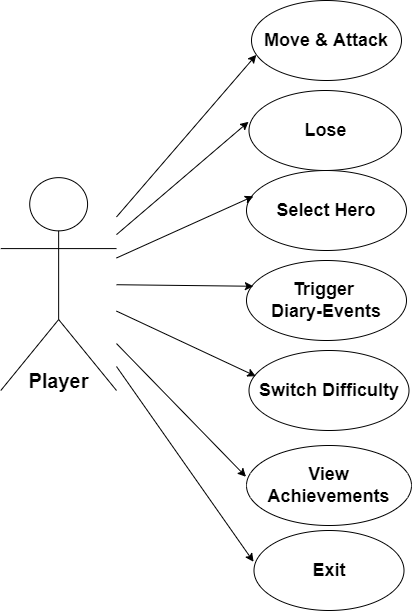

The diagram above was exported from draw.io. Its source (the exported page's mxGraphModel, read from the mxfile embedded in the PNG):
<mxGraphModel dx="1405" dy="853" grid="1" gridSize="10" guides="1" tooltips="1" connect="1" arrows="1" fold="1" page="1" pageScale="1" pageWidth="827" pageHeight="1169" math="0" shadow="0">
  <root>
    <mxCell id="0" />
    <mxCell id="1" parent="0" />
    <mxCell id="xzShvWRDhj1t4hDMasiL-2" value="&lt;font style=&quot;font-size: 18px;&quot;&gt;&lt;b style=&quot;&quot;&gt;Exit&lt;/b&gt;&lt;/font&gt;" style="ellipse;whiteSpace=wrap;html=1;" vertex="1" parent="1">
      <mxGeometry x="407.5" y="630" width="150" height="80" as="geometry" />
    </mxCell>
    <mxCell id="xzShvWRDhj1t4hDMasiL-3" value="&lt;b&gt;&lt;font style=&quot;font-size: 18px;&quot;&gt;Move &amp;amp; Attack&lt;/font&gt;&lt;/b&gt;" style="ellipse;whiteSpace=wrap;html=1;" vertex="1" parent="1">
      <mxGeometry x="405" y="100" width="150" height="80" as="geometry" />
    </mxCell>
    <mxCell id="xzShvWRDhj1t4hDMasiL-14" value="" style="endArrow=classic;html=1;rounded=0;entryX=-0.003;entryY=0.391;entryDx=0;entryDy=0;entryPerimeter=0;" edge="1" parent="1" source="xzShvWRDhj1t4hDMasiL-1" target="xzShvWRDhj1t4hDMasiL-2">
      <mxGeometry width="50" height="50" relative="1" as="geometry">
        <mxPoint x="280" y="310" as="sourcePoint" />
        <mxPoint x="330" y="260" as="targetPoint" />
      </mxGeometry>
    </mxCell>
    <mxCell id="xzShvWRDhj1t4hDMasiL-15" value="" style="endArrow=classic;html=1;rounded=0;entryX=0.032;entryY=0.679;entryDx=0;entryDy=0;entryPerimeter=0;" edge="1" parent="1" source="xzShvWRDhj1t4hDMasiL-1" target="xzShvWRDhj1t4hDMasiL-3">
      <mxGeometry width="50" height="50" relative="1" as="geometry">
        <mxPoint x="290" y="320" as="sourcePoint" />
        <mxPoint x="437" y="215" as="targetPoint" />
      </mxGeometry>
    </mxCell>
    <mxCell id="xzShvWRDhj1t4hDMasiL-4" value="&lt;b&gt;&lt;font style=&quot;font-size: 18px;&quot;&gt;Trigger&amp;nbsp;&lt;/font&gt;&lt;/b&gt;&lt;div&gt;&lt;b&gt;&lt;font style=&quot;font-size: 18px;&quot;&gt;Diary-Events&lt;/font&gt;&lt;/b&gt;&lt;/div&gt;" style="ellipse;whiteSpace=wrap;html=1;" vertex="1" parent="1">
      <mxGeometry x="400" y="360" width="160" height="80" as="geometry" />
    </mxCell>
    <mxCell id="xzShvWRDhj1t4hDMasiL-16" value="" style="endArrow=classic;html=1;rounded=0;entryX=0.043;entryY=0.322;entryDx=0;entryDy=0;entryPerimeter=0;" edge="1" parent="1" source="xzShvWRDhj1t4hDMasiL-1" target="xzShvWRDhj1t4hDMasiL-4">
      <mxGeometry width="50" height="50" relative="1" as="geometry">
        <mxPoint x="300" y="330" as="sourcePoint" />
        <mxPoint x="447" y="225" as="targetPoint" />
      </mxGeometry>
    </mxCell>
    <mxCell id="xzShvWRDhj1t4hDMasiL-19" value="" style="group" vertex="1" connectable="0" parent="1">
      <mxGeometry x="180" y="277.14" width="90" height="212.86" as="geometry" />
    </mxCell>
    <mxCell id="xzShvWRDhj1t4hDMasiL-1" value="Actor" style="shape=umlActor;verticalLabelPosition=bottom;verticalAlign=top;html=1;outlineConnect=0;fontColor=none;noLabel=1;" vertex="1" parent="xzShvWRDhj1t4hDMasiL-19">
      <mxGeometry x="-25.714285714285715" width="115.71428571428572" height="212.86" as="geometry" />
    </mxCell>
    <mxCell id="xzShvWRDhj1t4hDMasiL-20" value="&lt;b&gt;&lt;font style=&quot;font-size: 18px;&quot;&gt;Switch Difficulty&lt;/font&gt;&lt;/b&gt;" style="ellipse;whiteSpace=wrap;html=1;" vertex="1" parent="1">
      <mxGeometry x="402.5" y="450" width="160" height="80" as="geometry" />
    </mxCell>
    <mxCell id="xzShvWRDhj1t4hDMasiL-21" value="" style="endArrow=classic;html=1;rounded=0;entryX=0.043;entryY=0.322;entryDx=0;entryDy=0;entryPerimeter=0;" edge="1" parent="1" target="xzShvWRDhj1t4hDMasiL-20" source="xzShvWRDhj1t4hDMasiL-1">
      <mxGeometry width="50" height="50" relative="1" as="geometry">
        <mxPoint x="260" y="460" as="sourcePoint" />
        <mxPoint x="447" y="322" as="targetPoint" />
      </mxGeometry>
    </mxCell>
    <mxCell id="xzShvWRDhj1t4hDMasiL-22" value="&lt;font style=&quot;font-size: 18px;&quot;&gt;&lt;b style=&quot;&quot;&gt;View Achievements&lt;/b&gt;&lt;/font&gt;" style="ellipse;whiteSpace=wrap;html=1;" vertex="1" parent="1">
      <mxGeometry x="400" y="545" width="165" height="80" as="geometry" />
    </mxCell>
    <mxCell id="xzShvWRDhj1t4hDMasiL-23" value="" style="endArrow=classic;html=1;rounded=0;entryX=-0.003;entryY=0.391;entryDx=0;entryDy=0;entryPerimeter=0;" edge="1" parent="1" target="xzShvWRDhj1t4hDMasiL-22" source="xzShvWRDhj1t4hDMasiL-1">
      <mxGeometry width="50" height="50" relative="1" as="geometry">
        <mxPoint x="260" y="317" as="sourcePoint" />
        <mxPoint x="330" y="180" as="targetPoint" />
      </mxGeometry>
    </mxCell>
    <mxCell id="xzShvWRDhj1t4hDMasiL-24" value="&lt;font style=&quot;font-size: 18px;&quot;&gt;&lt;b style=&quot;&quot;&gt;Lose&lt;/b&gt;&lt;/font&gt;" style="ellipse;whiteSpace=wrap;html=1;" vertex="1" parent="1">
      <mxGeometry x="402.5" y="190" width="152.5" height="80" as="geometry" />
    </mxCell>
    <mxCell id="xzShvWRDhj1t4hDMasiL-25" value="" style="endArrow=classic;html=1;rounded=0;entryX=-0.003;entryY=0.391;entryDx=0;entryDy=0;entryPerimeter=0;" edge="1" parent="1" target="xzShvWRDhj1t4hDMasiL-24" source="xzShvWRDhj1t4hDMasiL-1">
      <mxGeometry width="50" height="50" relative="1" as="geometry">
        <mxPoint x="260" y="360" as="sourcePoint" />
        <mxPoint x="330" y="162" as="targetPoint" />
      </mxGeometry>
    </mxCell>
    <mxCell id="xzShvWRDhj1t4hDMasiL-18" value="&lt;b&gt;&lt;font style=&quot;font-size: 20px;&quot;&gt;Player&lt;/font&gt;&lt;/b&gt;" style="text;html=1;align=center;verticalAlign=middle;whiteSpace=wrap;rounded=0;" vertex="1" parent="1">
      <mxGeometry x="180" y="460" width="65" height="40" as="geometry" />
    </mxCell>
    <mxCell id="xzShvWRDhj1t4hDMasiL-27" value="&lt;span style=&quot;font-size: 18px;&quot;&gt;&lt;b&gt;Select Hero&lt;/b&gt;&lt;/span&gt;" style="ellipse;whiteSpace=wrap;html=1;" vertex="1" parent="1">
      <mxGeometry x="400" y="270" width="160" height="80" as="geometry" />
    </mxCell>
    <mxCell id="xzShvWRDhj1t4hDMasiL-28" value="" style="endArrow=classic;html=1;rounded=0;entryX=0.043;entryY=0.322;entryDx=0;entryDy=0;entryPerimeter=0;" edge="1" parent="1" target="xzShvWRDhj1t4hDMasiL-27" source="xzShvWRDhj1t4hDMasiL-1">
      <mxGeometry width="50" height="50" relative="1" as="geometry">
        <mxPoint x="270" y="305.43" as="sourcePoint" />
        <mxPoint x="447" y="151.43" as="targetPoint" />
      </mxGeometry>
    </mxCell>
  </root>
</mxGraphModel>